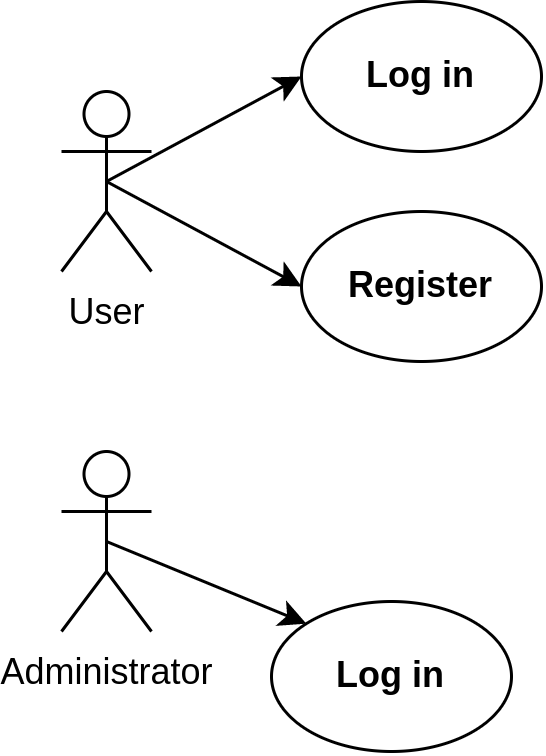

The diagram above was exported from draw.io. Its source (the exported page's mxGraphModel, read from the mxfile embedded in the PNG):
<mxGraphModel dx="981" dy="570" grid="1" gridSize="10" guides="1" tooltips="1" connect="1" arrows="1" fold="1" page="1" pageScale="1" pageWidth="850" pageHeight="1100" math="0" shadow="0">
  <root>
    <mxCell id="0" />
    <mxCell id="1" parent="0" />
    <mxCell id="2" style="rounded=0;orthogonalLoop=1;jettySize=auto;html=1;exitX=0.5;exitY=0.5;exitDx=0;exitDy=0;exitPerimeter=0;entryX=0;entryY=0;entryDx=0;entryDy=0;" edge="1" source="3" target="9" parent="1">
      <mxGeometry relative="1" as="geometry" />
    </mxCell>
    <mxCell id="3" value="Administrator" style="shape=umlActor;html=1;verticalLabelPosition=bottom;verticalAlign=top;align=center;" vertex="1" parent="1">
      <mxGeometry x="250" y="430" width="30" height="60" as="geometry" />
    </mxCell>
    <mxCell id="4" style="edgeStyle=none;rounded=0;orthogonalLoop=1;jettySize=auto;html=1;exitX=0.5;exitY=0.5;exitDx=0;exitDy=0;exitPerimeter=0;entryX=0;entryY=0.5;entryDx=0;entryDy=0;" edge="1" source="6" target="8" parent="1">
      <mxGeometry relative="1" as="geometry" />
    </mxCell>
    <mxCell id="5" style="edgeStyle=none;rounded=0;orthogonalLoop=1;jettySize=auto;html=1;exitX=0.5;exitY=0.5;exitDx=0;exitDy=0;exitPerimeter=0;entryX=0;entryY=0.5;entryDx=0;entryDy=0;" edge="1" source="6" target="7" parent="1">
      <mxGeometry relative="1" as="geometry" />
    </mxCell>
    <mxCell id="6" value="User" style="shape=umlActor;html=1;verticalLabelPosition=bottom;verticalAlign=top;align=center;" vertex="1" parent="1">
      <mxGeometry x="250" y="310" width="30" height="60" as="geometry" />
    </mxCell>
    <mxCell id="7" value="Register" style="shape=ellipse;html=1;strokeWidth=1;fontStyle=1;whiteSpace=wrap;align=center;perimeter=ellipsePerimeter;" vertex="1" parent="1">
      <mxGeometry x="330" y="350" width="80" height="50" as="geometry" />
    </mxCell>
    <mxCell id="8" value="Log in" style="shape=ellipse;html=1;strokeWidth=1;fontStyle=1;whiteSpace=wrap;align=center;perimeter=ellipsePerimeter;" vertex="1" parent="1">
      <mxGeometry x="330" y="280" width="80" height="50" as="geometry" />
    </mxCell>
    <mxCell id="9" value="Log in" style="shape=ellipse;html=1;strokeWidth=1;fontStyle=1;whiteSpace=wrap;align=center;perimeter=ellipsePerimeter;" vertex="1" parent="1">
      <mxGeometry x="320" y="480" width="80" height="50" as="geometry" />
    </mxCell>
  </root>
</mxGraphModel>